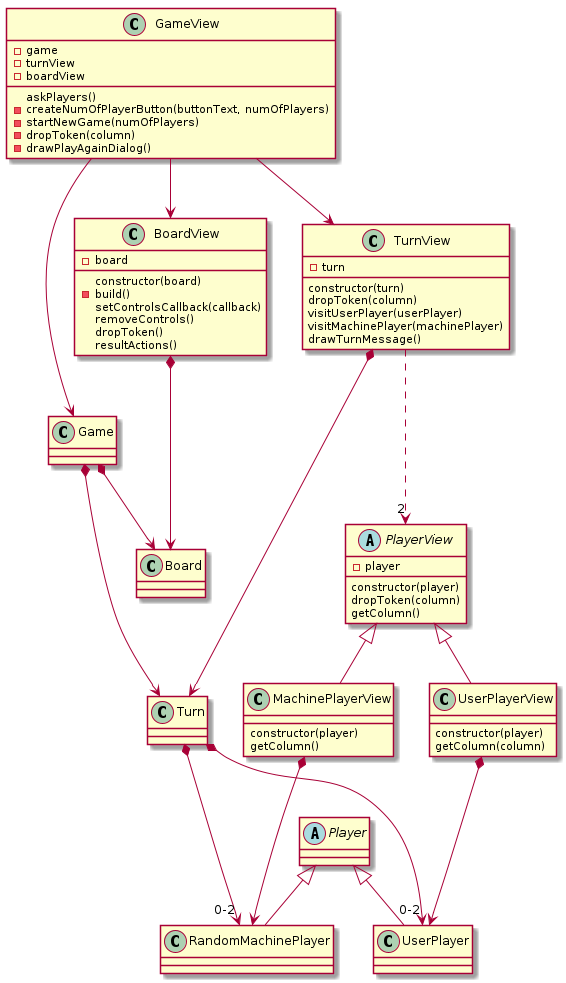

The diagram above was rendered by PlantUML. Its source (embedded in the PNG):
@startuml
class GameView{
-game
-turnView
-boardView
askPlayers()
-createNumOfPlayerButton(buttonText, numOfPlayers)
-startNewGame(numOfPlayers)
-dropToken(column)
-drawPlayAgainDialog()
}
class TurnView{
-turn
constructor(turn)
dropToken(column)
visitUserPlayer(userPlayer)
visitMachinePlayer(machinePlayer)
drawTurnMessage()
}
class BoardView{
-board
constructor(board)
-build()
setControlsCallback(callback)
removeControls()
dropToken()
resultActions()
}
class MachinePlayerView{
constructor(player)
getColumn()
}
abstract class PlayerView{
-player
constructor(player)
dropToken(column)
getColumn()
}

class UserPlayerView{
constructor(player)
getColumn(column)
}
Abstract    class Player
class RandomMachinePlayer
class UserPlayer

GameView ---> Game
GameView --> TurnView
GameView -> BoardView
BoardView *--> Board
TurnView *--> Turn
Turn *---> "0-2" UserPlayer
Turn *--> "0-2" RandomMachinePlayer
Game *--> Turn
Game *--> Board
TurnView -.-> "2" PlayerView
PlayerView <|-- UserPlayerView
PlayerView <|-- MachinePlayerView
Player <|-- RandomMachinePlayer
Player <|-- UserPlayer
MachinePlayerView *---> RandomMachinePlayer
UserPlayerView *---> UserPlayer



@enduml